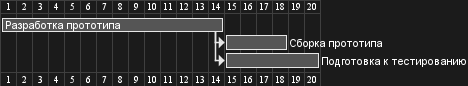

The diagram above was rendered by PlantUML. Its source (embedded in the PNG):
@startgantt
[Разработка прототипа] lasts 14 days
[Сборка прототипа] lasts 4 days
[Подготовка к тестированию] lasts 6 days
[Разработка прототипа] -> [Сборка прототипа]
[Разработка прототипа] -> [Подготовка к тестированию]
@endgantt